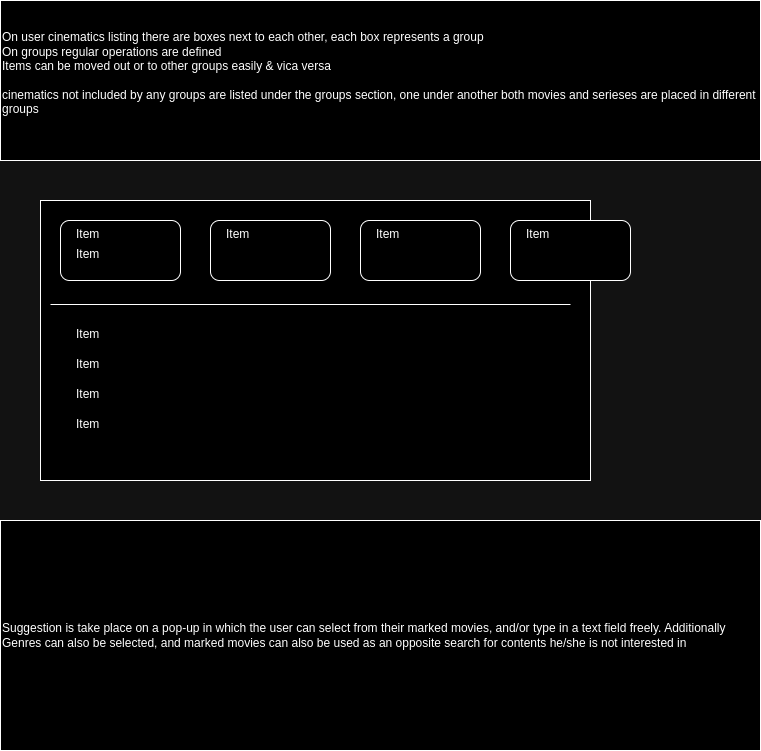

The diagram above was exported from draw.io. Its source (the exported page's mxGraphModel, read from the mxfile embedded in the PNG):
<mxGraphModel dx="1434" dy="788" grid="1" gridSize="10" guides="1" tooltips="1" connect="1" arrows="1" fold="1" page="1" pageScale="1" pageWidth="827" pageHeight="1169" math="0" shadow="0">
  <root>
    <mxCell id="0" />
    <mxCell id="1" parent="0" />
    <mxCell id="CtE5hpyLNbWNt_7A5hs9-1" value="" style="rounded=0;whiteSpace=wrap;html=1;" parent="1" vertex="1">
      <mxGeometry x="80" y="240" width="550" height="280" as="geometry" />
    </mxCell>
    <mxCell id="3may-rGOTOTJ9z3QbDiH-1" value="&lt;div&gt;&lt;span style=&quot;background-color: initial;&quot;&gt;On user cinematics listing there are boxes next to each other, each box represents a group&lt;/span&gt;&lt;/div&gt;&lt;div&gt;On groups regular operations are defined&lt;/div&gt;&lt;div&gt;Items can be moved out or to other groups easily &amp;amp; vica versa&lt;/div&gt;&lt;div&gt;&lt;br&gt;&lt;/div&gt;&lt;div&gt;cinematics not included by any groups are listed under the groups section, one under another both movies and serieses are placed in different groups&lt;/div&gt;&lt;div&gt;&lt;br&gt;&lt;/div&gt;" style="rounded=0;whiteSpace=wrap;html=1;align=left;" parent="1" vertex="1">
      <mxGeometry x="40" y="40" width="760" height="160" as="geometry" />
    </mxCell>
    <mxCell id="CtE5hpyLNbWNt_7A5hs9-2" value="" style="rounded=1;whiteSpace=wrap;html=1;" parent="1" vertex="1">
      <mxGeometry x="100" y="260" width="120" height="60" as="geometry" />
    </mxCell>
    <mxCell id="CtE5hpyLNbWNt_7A5hs9-4" value="" style="rounded=1;whiteSpace=wrap;html=1;" parent="1" vertex="1">
      <mxGeometry x="250" y="260" width="120" height="60" as="geometry" />
    </mxCell>
    <mxCell id="CtE5hpyLNbWNt_7A5hs9-5" value="" style="rounded=1;whiteSpace=wrap;html=1;" parent="1" vertex="1">
      <mxGeometry x="400" y="260" width="120" height="60" as="geometry" />
    </mxCell>
    <mxCell id="CtE5hpyLNbWNt_7A5hs9-7" value="" style="rounded=1;whiteSpace=wrap;html=1;" parent="1" vertex="1">
      <mxGeometry x="550" y="260" width="120" height="60" as="geometry" />
    </mxCell>
    <mxCell id="CtE5hpyLNbWNt_7A5hs9-8" value="" style="line;strokeWidth=1;fillColor=none;align=left;verticalAlign=middle;spacingTop=-1;spacingLeft=3;spacingRight=3;rotatable=0;labelPosition=right;points=[];portConstraint=eastwest;strokeColor=inherit;" parent="1" vertex="1">
      <mxGeometry x="90" y="340" width="520" height="8" as="geometry" />
    </mxCell>
    <mxCell id="CtE5hpyLNbWNt_7A5hs9-9" value="Item" style="text;strokeColor=none;fillColor=none;spacingLeft=4;spacingRight=4;overflow=hidden;rotatable=0;points=[[0,0.5],[1,0.5]];portConstraint=eastwest;fontSize=12;whiteSpace=wrap;html=1;" parent="1" vertex="1">
      <mxGeometry x="110" y="360" width="40" height="30" as="geometry" />
    </mxCell>
    <mxCell id="CtE5hpyLNbWNt_7A5hs9-10" value="Item" style="text;strokeColor=none;fillColor=none;spacingLeft=4;spacingRight=4;overflow=hidden;rotatable=0;points=[[0,0.5],[1,0.5]];portConstraint=eastwest;fontSize=12;whiteSpace=wrap;html=1;" parent="1" vertex="1">
      <mxGeometry x="110" y="390" width="40" height="30" as="geometry" />
    </mxCell>
    <mxCell id="CtE5hpyLNbWNt_7A5hs9-11" value="Item" style="text;strokeColor=none;fillColor=none;spacingLeft=4;spacingRight=4;overflow=hidden;rotatable=0;points=[[0,0.5],[1,0.5]];portConstraint=eastwest;fontSize=12;whiteSpace=wrap;html=1;" parent="1" vertex="1">
      <mxGeometry x="110" y="420" width="40" height="30" as="geometry" />
    </mxCell>
    <mxCell id="CtE5hpyLNbWNt_7A5hs9-12" value="Item" style="text;strokeColor=none;fillColor=none;spacingLeft=4;spacingRight=4;overflow=hidden;rotatable=0;points=[[0,0.5],[1,0.5]];portConstraint=eastwest;fontSize=12;whiteSpace=wrap;html=1;" parent="1" vertex="1">
      <mxGeometry x="110" y="450" width="40" height="30" as="geometry" />
    </mxCell>
    <mxCell id="CtE5hpyLNbWNt_7A5hs9-13" value="Item" style="text;strokeColor=none;fillColor=none;spacingLeft=4;spacingRight=4;overflow=hidden;rotatable=0;points=[[0,0.5],[1,0.5]];portConstraint=eastwest;fontSize=12;whiteSpace=wrap;html=1;" parent="1" vertex="1">
      <mxGeometry x="110" y="260" width="40" height="30" as="geometry" />
    </mxCell>
    <mxCell id="CtE5hpyLNbWNt_7A5hs9-14" value="Item" style="text;strokeColor=none;fillColor=none;spacingLeft=4;spacingRight=4;overflow=hidden;rotatable=0;points=[[0,0.5],[1,0.5]];portConstraint=eastwest;fontSize=12;whiteSpace=wrap;html=1;" parent="1" vertex="1">
      <mxGeometry x="110" y="280" width="40" height="30" as="geometry" />
    </mxCell>
    <mxCell id="CtE5hpyLNbWNt_7A5hs9-15" value="Item" style="text;strokeColor=none;fillColor=none;spacingLeft=4;spacingRight=4;overflow=hidden;rotatable=0;points=[[0,0.5],[1,0.5]];portConstraint=eastwest;fontSize=12;whiteSpace=wrap;html=1;" parent="1" vertex="1">
      <mxGeometry x="260" y="260" width="40" height="30" as="geometry" />
    </mxCell>
    <mxCell id="CtE5hpyLNbWNt_7A5hs9-16" value="Item" style="text;strokeColor=none;fillColor=none;spacingLeft=4;spacingRight=4;overflow=hidden;rotatable=0;points=[[0,0.5],[1,0.5]];portConstraint=eastwest;fontSize=12;whiteSpace=wrap;html=1;" parent="1" vertex="1">
      <mxGeometry x="410" y="260" width="40" height="30" as="geometry" />
    </mxCell>
    <mxCell id="CtE5hpyLNbWNt_7A5hs9-17" value="Item" style="text;strokeColor=none;fillColor=none;spacingLeft=4;spacingRight=4;overflow=hidden;rotatable=0;points=[[0,0.5],[1,0.5]];portConstraint=eastwest;fontSize=12;whiteSpace=wrap;html=1;" parent="1" vertex="1">
      <mxGeometry x="560" y="260" width="40" height="30" as="geometry" />
    </mxCell>
    <mxCell id="Oq6s2QMW-byjbVuFe_bf-1" value="Suggestion is take place on a pop-up in which the user can select from their marked movies, and/or type in a text field freely. Additionally Genres can also be selected, and marked movies can also be used as an opposite search for contents he/she is not interested in" style="rounded=0;whiteSpace=wrap;html=1;align=left;" parent="1" vertex="1">
      <mxGeometry x="40" y="560" width="760" height="230" as="geometry" />
    </mxCell>
  </root>
</mxGraphModel>